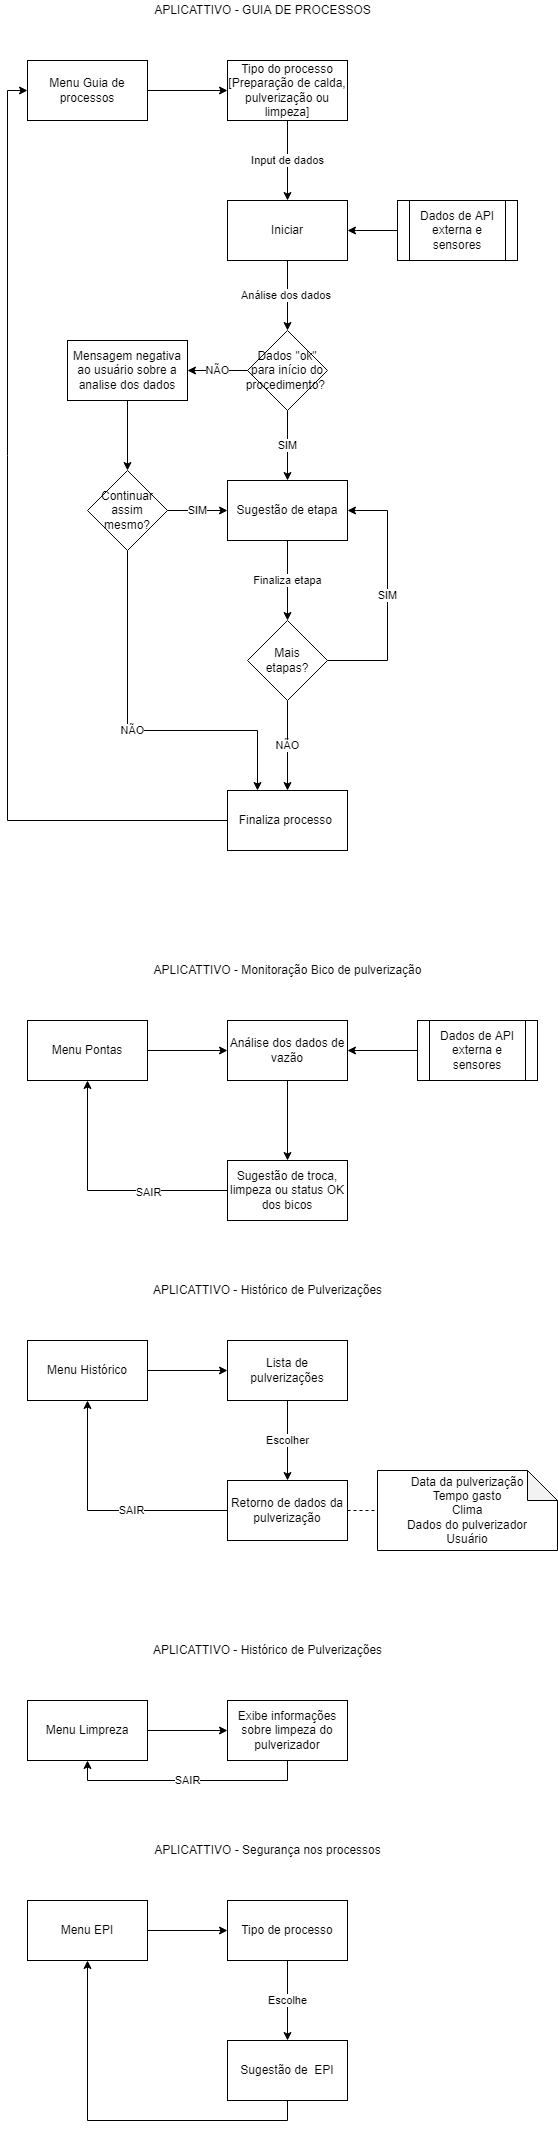

The diagram above was exported from draw.io. Its source (the exported page's mxGraphModel, read from the mxfile embedded in the PNG):
<mxGraphModel dx="896" dy="448" grid="1" gridSize="10" guides="1" tooltips="1" connect="1" arrows="1" fold="1" page="1" pageScale="1" pageWidth="827" pageHeight="1169" math="0" shadow="0">
  <root>
    <mxCell id="0" />
    <mxCell id="1" parent="0" />
    <mxCell id="1Ovtjq9R8lrvQR8nFTWf-1" value="APLICATTIVO - GUIA DE PROCESSOS" style="text;html=1;align=center;verticalAlign=middle;resizable=0;points=[];autosize=1;strokeColor=none;fillColor=none;" vertex="1" parent="1">
      <mxGeometry x="200" y="20" width="230" height="20" as="geometry" />
    </mxCell>
    <mxCell id="1Ovtjq9R8lrvQR8nFTWf-4" value="" style="edgeStyle=orthogonalEdgeStyle;rounded=0;orthogonalLoop=1;jettySize=auto;html=1;" edge="1" parent="1" source="1Ovtjq9R8lrvQR8nFTWf-2" target="1Ovtjq9R8lrvQR8nFTWf-3">
      <mxGeometry relative="1" as="geometry" />
    </mxCell>
    <mxCell id="1Ovtjq9R8lrvQR8nFTWf-2" value="Menu Guia de processos" style="rounded=0;whiteSpace=wrap;html=1;" vertex="1" parent="1">
      <mxGeometry x="80" y="80" width="120" height="60" as="geometry" />
    </mxCell>
    <mxCell id="1Ovtjq9R8lrvQR8nFTWf-6" value="Input de dados" style="edgeStyle=orthogonalEdgeStyle;rounded=0;orthogonalLoop=1;jettySize=auto;html=1;" edge="1" parent="1" source="1Ovtjq9R8lrvQR8nFTWf-3" target="1Ovtjq9R8lrvQR8nFTWf-5">
      <mxGeometry relative="1" as="geometry" />
    </mxCell>
    <mxCell id="1Ovtjq9R8lrvQR8nFTWf-3" value="Tipo do processo&lt;br&gt;[Preparação de calda, pulverização ou limpeza]" style="whiteSpace=wrap;html=1;rounded=0;" vertex="1" parent="1">
      <mxGeometry x="280" y="80" width="120" height="60" as="geometry" />
    </mxCell>
    <mxCell id="1Ovtjq9R8lrvQR8nFTWf-21" value="Análise dos dados&amp;nbsp;" style="edgeStyle=orthogonalEdgeStyle;rounded=0;orthogonalLoop=1;jettySize=auto;html=1;" edge="1" parent="1" source="1Ovtjq9R8lrvQR8nFTWf-5" target="1Ovtjq9R8lrvQR8nFTWf-20">
      <mxGeometry relative="1" as="geometry" />
    </mxCell>
    <mxCell id="1Ovtjq9R8lrvQR8nFTWf-5" value="Iniciar" style="whiteSpace=wrap;html=1;rounded=0;" vertex="1" parent="1">
      <mxGeometry x="280" y="220" width="120" height="60" as="geometry" />
    </mxCell>
    <mxCell id="1Ovtjq9R8lrvQR8nFTWf-10" value="Finaliza etapa" style="edgeStyle=orthogonalEdgeStyle;rounded=0;orthogonalLoop=1;jettySize=auto;html=1;" edge="1" parent="1" source="1Ovtjq9R8lrvQR8nFTWf-7">
      <mxGeometry relative="1" as="geometry">
        <mxPoint x="340" y="640" as="targetPoint" />
      </mxGeometry>
    </mxCell>
    <mxCell id="1Ovtjq9R8lrvQR8nFTWf-7" value="Sugestão de etapa" style="whiteSpace=wrap;html=1;rounded=0;" vertex="1" parent="1">
      <mxGeometry x="280" y="500" width="120" height="60" as="geometry" />
    </mxCell>
    <mxCell id="1Ovtjq9R8lrvQR8nFTWf-11" value="SIM" style="edgeStyle=orthogonalEdgeStyle;rounded=0;orthogonalLoop=1;jettySize=auto;html=1;entryX=1;entryY=0.5;entryDx=0;entryDy=0;exitX=1;exitY=0.5;exitDx=0;exitDy=0;" edge="1" parent="1" source="1Ovtjq9R8lrvQR8nFTWf-12" target="1Ovtjq9R8lrvQR8nFTWf-7">
      <mxGeometry relative="1" as="geometry">
        <mxPoint x="440" y="520" as="targetPoint" />
        <mxPoint x="400" y="670" as="sourcePoint" />
        <Array as="points">
          <mxPoint x="440" y="680" />
          <mxPoint x="440" y="530" />
        </Array>
      </mxGeometry>
    </mxCell>
    <mxCell id="1Ovtjq9R8lrvQR8nFTWf-16" value="NÃO" style="edgeStyle=orthogonalEdgeStyle;rounded=0;orthogonalLoop=1;jettySize=auto;html=1;" edge="1" parent="1" source="1Ovtjq9R8lrvQR8nFTWf-12" target="1Ovtjq9R8lrvQR8nFTWf-15">
      <mxGeometry relative="1" as="geometry" />
    </mxCell>
    <mxCell id="1Ovtjq9R8lrvQR8nFTWf-12" value="Mais&lt;br&gt;etapas?" style="rhombus;whiteSpace=wrap;html=1;" vertex="1" parent="1">
      <mxGeometry x="300" y="640" width="80" height="80" as="geometry" />
    </mxCell>
    <mxCell id="1Ovtjq9R8lrvQR8nFTWf-17" style="edgeStyle=orthogonalEdgeStyle;rounded=0;orthogonalLoop=1;jettySize=auto;html=1;entryX=0;entryY=0.5;entryDx=0;entryDy=0;" edge="1" parent="1" source="1Ovtjq9R8lrvQR8nFTWf-15" target="1Ovtjq9R8lrvQR8nFTWf-2">
      <mxGeometry relative="1" as="geometry" />
    </mxCell>
    <mxCell id="1Ovtjq9R8lrvQR8nFTWf-15" value="Finaliza processo&amp;nbsp;" style="whiteSpace=wrap;html=1;" vertex="1" parent="1">
      <mxGeometry x="280" y="810" width="120" height="60" as="geometry" />
    </mxCell>
    <mxCell id="1Ovtjq9R8lrvQR8nFTWf-19" style="edgeStyle=orthogonalEdgeStyle;rounded=0;orthogonalLoop=1;jettySize=auto;html=1;entryX=1;entryY=0.5;entryDx=0;entryDy=0;" edge="1" parent="1" source="1Ovtjq9R8lrvQR8nFTWf-18" target="1Ovtjq9R8lrvQR8nFTWf-5">
      <mxGeometry relative="1" as="geometry" />
    </mxCell>
    <mxCell id="1Ovtjq9R8lrvQR8nFTWf-18" value="Dados de API externa e sensores" style="shape=process;whiteSpace=wrap;html=1;backgroundOutline=1;" vertex="1" parent="1">
      <mxGeometry x="450" y="220" width="120" height="60" as="geometry" />
    </mxCell>
    <mxCell id="1Ovtjq9R8lrvQR8nFTWf-25" value="NÃO" style="edgeStyle=orthogonalEdgeStyle;rounded=0;orthogonalLoop=1;jettySize=auto;html=1;" edge="1" parent="1" source="1Ovtjq9R8lrvQR8nFTWf-20" target="1Ovtjq9R8lrvQR8nFTWf-24">
      <mxGeometry relative="1" as="geometry" />
    </mxCell>
    <mxCell id="1Ovtjq9R8lrvQR8nFTWf-26" value="SIM" style="edgeStyle=orthogonalEdgeStyle;rounded=0;orthogonalLoop=1;jettySize=auto;html=1;" edge="1" parent="1" source="1Ovtjq9R8lrvQR8nFTWf-20" target="1Ovtjq9R8lrvQR8nFTWf-7">
      <mxGeometry relative="1" as="geometry" />
    </mxCell>
    <mxCell id="1Ovtjq9R8lrvQR8nFTWf-20" value="Dados &quot;ok&quot;&lt;br&gt;para início do procedimento?&amp;nbsp;" style="rhombus;whiteSpace=wrap;html=1;rounded=0;" vertex="1" parent="1">
      <mxGeometry x="300" y="350" width="80" height="80" as="geometry" />
    </mxCell>
    <mxCell id="1Ovtjq9R8lrvQR8nFTWf-28" value="" style="edgeStyle=orthogonalEdgeStyle;rounded=0;orthogonalLoop=1;jettySize=auto;html=1;" edge="1" parent="1" source="1Ovtjq9R8lrvQR8nFTWf-24" target="1Ovtjq9R8lrvQR8nFTWf-27">
      <mxGeometry relative="1" as="geometry" />
    </mxCell>
    <mxCell id="1Ovtjq9R8lrvQR8nFTWf-24" value="Mensagem negativa ao usuário sobre a analise dos dados" style="whiteSpace=wrap;html=1;rounded=0;" vertex="1" parent="1">
      <mxGeometry x="120" y="360" width="120" height="60" as="geometry" />
    </mxCell>
    <mxCell id="1Ovtjq9R8lrvQR8nFTWf-29" value="SIM" style="edgeStyle=orthogonalEdgeStyle;rounded=0;orthogonalLoop=1;jettySize=auto;html=1;entryX=0;entryY=0.5;entryDx=0;entryDy=0;exitX=1;exitY=0.5;exitDx=0;exitDy=0;" edge="1" parent="1" source="1Ovtjq9R8lrvQR8nFTWf-27" target="1Ovtjq9R8lrvQR8nFTWf-7">
      <mxGeometry relative="1" as="geometry" />
    </mxCell>
    <mxCell id="1Ovtjq9R8lrvQR8nFTWf-31" value="NÃO" style="edgeStyle=orthogonalEdgeStyle;rounded=0;orthogonalLoop=1;jettySize=auto;html=1;entryX=0.25;entryY=0;entryDx=0;entryDy=0;exitX=0.5;exitY=1;exitDx=0;exitDy=0;" edge="1" parent="1" source="1Ovtjq9R8lrvQR8nFTWf-27" target="1Ovtjq9R8lrvQR8nFTWf-15">
      <mxGeometry relative="1" as="geometry">
        <Array as="points">
          <mxPoint x="180" y="750" />
          <mxPoint x="310" y="750" />
        </Array>
      </mxGeometry>
    </mxCell>
    <mxCell id="1Ovtjq9R8lrvQR8nFTWf-27" value="Continuar assim mesmo?" style="rhombus;whiteSpace=wrap;html=1;rounded=0;" vertex="1" parent="1">
      <mxGeometry x="140" y="490" width="80" height="80" as="geometry" />
    </mxCell>
    <mxCell id="1Ovtjq9R8lrvQR8nFTWf-34" value="APLICATTIVO - Monitoração Bico de pulverização" style="text;html=1;align=center;verticalAlign=middle;resizable=0;points=[];autosize=1;strokeColor=none;fillColor=none;" vertex="1" parent="1">
      <mxGeometry x="200" y="980" width="280" height="20" as="geometry" />
    </mxCell>
    <mxCell id="1Ovtjq9R8lrvQR8nFTWf-37" value="" style="edgeStyle=orthogonalEdgeStyle;rounded=0;orthogonalLoop=1;jettySize=auto;html=1;" edge="1" parent="1" source="1Ovtjq9R8lrvQR8nFTWf-35" target="1Ovtjq9R8lrvQR8nFTWf-36">
      <mxGeometry relative="1" as="geometry" />
    </mxCell>
    <mxCell id="1Ovtjq9R8lrvQR8nFTWf-35" value="Menu Pontas" style="rounded=0;whiteSpace=wrap;html=1;" vertex="1" parent="1">
      <mxGeometry x="80" y="1040" width="120" height="60" as="geometry" />
    </mxCell>
    <mxCell id="1Ovtjq9R8lrvQR8nFTWf-43" value="" style="edgeStyle=orthogonalEdgeStyle;rounded=0;orthogonalLoop=1;jettySize=auto;html=1;" edge="1" parent="1" source="1Ovtjq9R8lrvQR8nFTWf-36" target="1Ovtjq9R8lrvQR8nFTWf-42">
      <mxGeometry relative="1" as="geometry" />
    </mxCell>
    <mxCell id="1Ovtjq9R8lrvQR8nFTWf-36" value="Análise dos dados de vazão" style="whiteSpace=wrap;html=1;rounded=0;" vertex="1" parent="1">
      <mxGeometry x="280" y="1040" width="120" height="60" as="geometry" />
    </mxCell>
    <mxCell id="1Ovtjq9R8lrvQR8nFTWf-41" value="" style="edgeStyle=orthogonalEdgeStyle;rounded=0;orthogonalLoop=1;jettySize=auto;html=1;" edge="1" parent="1" source="1Ovtjq9R8lrvQR8nFTWf-40" target="1Ovtjq9R8lrvQR8nFTWf-36">
      <mxGeometry relative="1" as="geometry" />
    </mxCell>
    <mxCell id="1Ovtjq9R8lrvQR8nFTWf-40" value="Dados de API externa e sensores" style="shape=process;whiteSpace=wrap;html=1;backgroundOutline=1;" vertex="1" parent="1">
      <mxGeometry x="470" y="1040" width="120" height="60" as="geometry" />
    </mxCell>
    <mxCell id="1Ovtjq9R8lrvQR8nFTWf-44" style="edgeStyle=orthogonalEdgeStyle;rounded=0;orthogonalLoop=1;jettySize=auto;html=1;entryX=0.5;entryY=1;entryDx=0;entryDy=0;" edge="1" parent="1" source="1Ovtjq9R8lrvQR8nFTWf-42" target="1Ovtjq9R8lrvQR8nFTWf-35">
      <mxGeometry relative="1" as="geometry" />
    </mxCell>
    <mxCell id="1Ovtjq9R8lrvQR8nFTWf-45" value="SAIR" style="edgeLabel;html=1;align=center;verticalAlign=middle;resizable=0;points=[];" vertex="1" connectable="0" parent="1Ovtjq9R8lrvQR8nFTWf-44">
      <mxGeometry x="-0.36" y="1" relative="1" as="geometry">
        <mxPoint as="offset" />
      </mxGeometry>
    </mxCell>
    <mxCell id="1Ovtjq9R8lrvQR8nFTWf-42" value="Sugestão de troca, limpeza ou status OK dos bicos" style="whiteSpace=wrap;html=1;rounded=0;" vertex="1" parent="1">
      <mxGeometry x="280" y="1180" width="120" height="60" as="geometry" />
    </mxCell>
    <mxCell id="1Ovtjq9R8lrvQR8nFTWf-46" value="APLICATTIVO - Histórico de Pulverizações" style="text;html=1;align=center;verticalAlign=middle;resizable=0;points=[];autosize=1;strokeColor=none;fillColor=none;" vertex="1" parent="1">
      <mxGeometry x="200" y="1300" width="240" height="20" as="geometry" />
    </mxCell>
    <mxCell id="1Ovtjq9R8lrvQR8nFTWf-49" value="" style="edgeStyle=orthogonalEdgeStyle;rounded=0;orthogonalLoop=1;jettySize=auto;html=1;" edge="1" parent="1" source="1Ovtjq9R8lrvQR8nFTWf-47" target="1Ovtjq9R8lrvQR8nFTWf-48">
      <mxGeometry relative="1" as="geometry" />
    </mxCell>
    <mxCell id="1Ovtjq9R8lrvQR8nFTWf-47" value="Menu Histórico" style="rounded=0;whiteSpace=wrap;html=1;" vertex="1" parent="1">
      <mxGeometry x="80" y="1360" width="120" height="60" as="geometry" />
    </mxCell>
    <mxCell id="1Ovtjq9R8lrvQR8nFTWf-51" value="Escolher" style="edgeStyle=orthogonalEdgeStyle;rounded=0;orthogonalLoop=1;jettySize=auto;html=1;" edge="1" parent="1" source="1Ovtjq9R8lrvQR8nFTWf-48" target="1Ovtjq9R8lrvQR8nFTWf-50">
      <mxGeometry relative="1" as="geometry" />
    </mxCell>
    <mxCell id="1Ovtjq9R8lrvQR8nFTWf-48" value="Lista de pulverizações" style="whiteSpace=wrap;html=1;rounded=0;" vertex="1" parent="1">
      <mxGeometry x="280" y="1360" width="120" height="60" as="geometry" />
    </mxCell>
    <mxCell id="1Ovtjq9R8lrvQR8nFTWf-62" style="edgeStyle=orthogonalEdgeStyle;rounded=0;orthogonalLoop=1;jettySize=auto;html=1;entryX=0.5;entryY=1;entryDx=0;entryDy=0;" edge="1" parent="1" source="1Ovtjq9R8lrvQR8nFTWf-50" target="1Ovtjq9R8lrvQR8nFTWf-47">
      <mxGeometry relative="1" as="geometry" />
    </mxCell>
    <mxCell id="1Ovtjq9R8lrvQR8nFTWf-63" value="SAIR" style="edgeLabel;html=1;align=center;verticalAlign=middle;resizable=0;points=[];" vertex="1" connectable="0" parent="1Ovtjq9R8lrvQR8nFTWf-62">
      <mxGeometry x="-0.224" y="-1" relative="1" as="geometry">
        <mxPoint as="offset" />
      </mxGeometry>
    </mxCell>
    <mxCell id="1Ovtjq9R8lrvQR8nFTWf-50" value="Retorno de dados da pulverização" style="whiteSpace=wrap;html=1;rounded=0;" vertex="1" parent="1">
      <mxGeometry x="280" y="1500" width="120" height="60" as="geometry" />
    </mxCell>
    <mxCell id="1Ovtjq9R8lrvQR8nFTWf-58" value="Data da pulverização&lt;br&gt;Tempo gasto&lt;br&gt;Clima&lt;br&gt;Dados do pulverizador&lt;br&gt;Usuário" style="shape=note;whiteSpace=wrap;html=1;backgroundOutline=1;darkOpacity=0.05;" vertex="1" parent="1">
      <mxGeometry x="430" y="1490" width="180" height="80" as="geometry" />
    </mxCell>
    <mxCell id="1Ovtjq9R8lrvQR8nFTWf-61" value="" style="endArrow=none;dashed=1;html=1;rounded=0;entryX=0;entryY=0.5;entryDx=0;entryDy=0;entryPerimeter=0;exitX=1;exitY=0.5;exitDx=0;exitDy=0;" edge="1" parent="1" source="1Ovtjq9R8lrvQR8nFTWf-50" target="1Ovtjq9R8lrvQR8nFTWf-58">
      <mxGeometry width="50" height="50" relative="1" as="geometry">
        <mxPoint x="390" y="1450" as="sourcePoint" />
        <mxPoint x="440" y="1400" as="targetPoint" />
      </mxGeometry>
    </mxCell>
    <mxCell id="1Ovtjq9R8lrvQR8nFTWf-64" value="APLICATTIVO - Histórico de Pulverizações" style="text;html=1;align=center;verticalAlign=middle;resizable=0;points=[];autosize=1;strokeColor=none;fillColor=none;" vertex="1" parent="1">
      <mxGeometry x="200" y="1660" width="240" height="20" as="geometry" />
    </mxCell>
    <mxCell id="1Ovtjq9R8lrvQR8nFTWf-67" value="" style="edgeStyle=orthogonalEdgeStyle;rounded=0;orthogonalLoop=1;jettySize=auto;html=1;" edge="1" parent="1" source="1Ovtjq9R8lrvQR8nFTWf-65" target="1Ovtjq9R8lrvQR8nFTWf-66">
      <mxGeometry relative="1" as="geometry" />
    </mxCell>
    <mxCell id="1Ovtjq9R8lrvQR8nFTWf-65" value="Menu Limpreza" style="rounded=0;whiteSpace=wrap;html=1;" vertex="1" parent="1">
      <mxGeometry x="80" y="1720" width="120" height="60" as="geometry" />
    </mxCell>
    <mxCell id="1Ovtjq9R8lrvQR8nFTWf-68" value="SAIR" style="edgeStyle=orthogonalEdgeStyle;rounded=0;orthogonalLoop=1;jettySize=auto;html=1;entryX=0.5;entryY=1;entryDx=0;entryDy=0;exitX=0.5;exitY=1;exitDx=0;exitDy=0;" edge="1" parent="1" source="1Ovtjq9R8lrvQR8nFTWf-66" target="1Ovtjq9R8lrvQR8nFTWf-65">
      <mxGeometry relative="1" as="geometry" />
    </mxCell>
    <mxCell id="1Ovtjq9R8lrvQR8nFTWf-66" value="Exibe informações sobre limpeza do pulverizador" style="whiteSpace=wrap;html=1;rounded=0;" vertex="1" parent="1">
      <mxGeometry x="280" y="1720" width="120" height="60" as="geometry" />
    </mxCell>
    <mxCell id="1Ovtjq9R8lrvQR8nFTWf-69" value="APLICATTIVO - Segurança nos processos" style="text;html=1;align=center;verticalAlign=middle;resizable=0;points=[];autosize=1;strokeColor=none;fillColor=none;" vertex="1" parent="1">
      <mxGeometry x="200" y="1860" width="240" height="20" as="geometry" />
    </mxCell>
    <mxCell id="1Ovtjq9R8lrvQR8nFTWf-72" value="" style="edgeStyle=orthogonalEdgeStyle;rounded=0;orthogonalLoop=1;jettySize=auto;html=1;" edge="1" parent="1" source="1Ovtjq9R8lrvQR8nFTWf-70" target="1Ovtjq9R8lrvQR8nFTWf-71">
      <mxGeometry relative="1" as="geometry" />
    </mxCell>
    <mxCell id="1Ovtjq9R8lrvQR8nFTWf-70" value="Menu EPI" style="rounded=0;whiteSpace=wrap;html=1;" vertex="1" parent="1">
      <mxGeometry x="80" y="1920" width="120" height="60" as="geometry" />
    </mxCell>
    <mxCell id="1Ovtjq9R8lrvQR8nFTWf-74" value="Escolhe" style="edgeStyle=orthogonalEdgeStyle;rounded=0;orthogonalLoop=1;jettySize=auto;html=1;" edge="1" parent="1" source="1Ovtjq9R8lrvQR8nFTWf-71" target="1Ovtjq9R8lrvQR8nFTWf-73">
      <mxGeometry relative="1" as="geometry" />
    </mxCell>
    <mxCell id="1Ovtjq9R8lrvQR8nFTWf-71" value="Tipo de processo" style="whiteSpace=wrap;html=1;rounded=0;" vertex="1" parent="1">
      <mxGeometry x="280" y="1920" width="120" height="60" as="geometry" />
    </mxCell>
    <mxCell id="1Ovtjq9R8lrvQR8nFTWf-75" style="edgeStyle=orthogonalEdgeStyle;rounded=0;orthogonalLoop=1;jettySize=auto;html=1;entryX=0.5;entryY=1;entryDx=0;entryDy=0;exitX=0.5;exitY=1;exitDx=0;exitDy=0;" edge="1" parent="1" source="1Ovtjq9R8lrvQR8nFTWf-73" target="1Ovtjq9R8lrvQR8nFTWf-70">
      <mxGeometry relative="1" as="geometry" />
    </mxCell>
    <mxCell id="1Ovtjq9R8lrvQR8nFTWf-73" value="Sugestão de&amp;nbsp; EPI" style="whiteSpace=wrap;html=1;rounded=0;" vertex="1" parent="1">
      <mxGeometry x="280" y="2060" width="120" height="60" as="geometry" />
    </mxCell>
  </root>
</mxGraphModel>